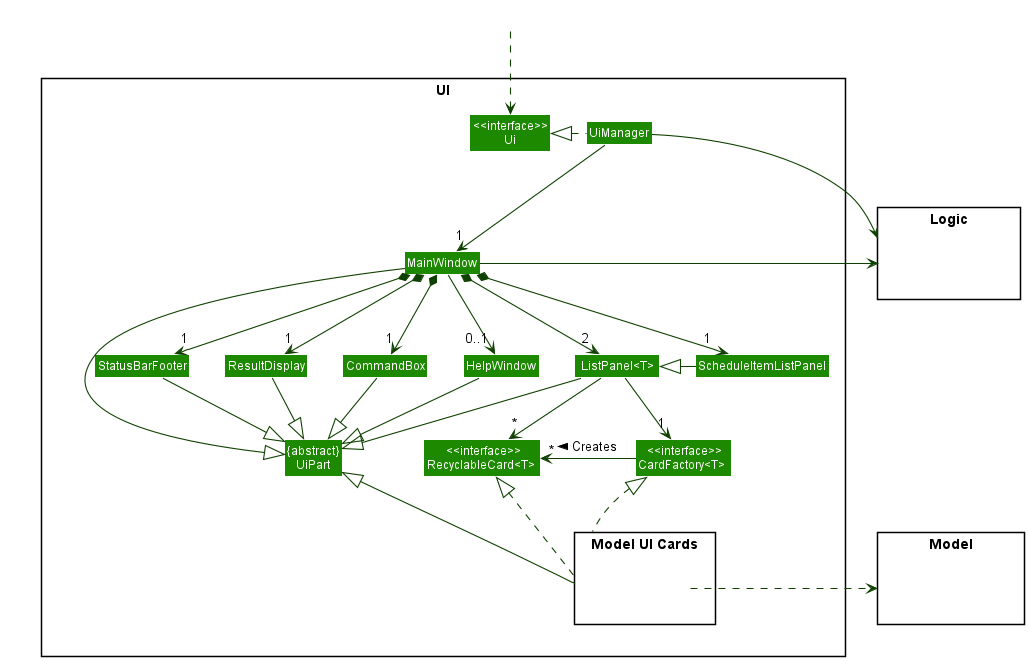

The diagram above was rendered by PlantUML. Its source (embedded in the PNG):
@startuml
!include style.puml
skinparam arrowThickness 1.1
skinparam arrowColor UI_COLOR_T4
skinparam classBackgroundColor UI_COLOR

package UI <<Rectangle>>{
Class "<<interface>>\nUi" as Ui
Class "{abstract}\nUiPart" as UiPart
Class UiManager
Class MainWindow
Class HelpWindow
Class ResultDisplay
Class " ListPanel<T> " as ListPanel
Class ScheduleItemListPanel
Class " <<interface>>\nRecyclableCard<T> " as RecyclableCard
Class " <<interface>>\nCardFactory<T> " as CardFactory
Class StatusBarFooter
Class CommandBox
package "Model UI Cards" as ModelCards <<Rectangle>> {
    Class HiddenCard #FFFFFF
}
}

package Model <<Rectangle>> {
Class HiddenModel #FFFFFF
}

package Logic <<Rectangle>> {
Class HiddenLogic #FFFFFF
}



Class HiddenOutside #FFFFFF
HiddenOutside ..> Ui

UiManager .left.|> Ui
UiManager -down-> "1" MainWindow
MainWindow *-down->  "1" CommandBox
MainWindow *-down-> "1" ResultDisplay
MainWindow *-down-> "2" ListPanel
MainWindow *-down-> "1" ScheduleItemListPanel
MainWindow *-down-> "1" StatusBarFooter
MainWindow --> "0..1" HelpWindow

ListPanel -down-> "*" RecyclableCard
ListPanel -down-> "1" CardFactory
CardFactory -left->  "*" RecyclableCard : Creates >
ModelCards .up.|> RecyclableCard
ModelCards .up.|> CardFactory

MainWindow -left-|> UiPart

ResultDisplay --|> UiPart
CommandBox --|> UiPart
ListPanel --|> UiPart
ModelCards -left-|> UiPart
StatusBarFooter --|> UiPart
HelpWindow --|> UiPart

HiddenCard .right.> Model
UiManager -right-> Logic
MainWindow -left-> Logic

ScheduleItemListPanel -left-|> ListPanel
ListPanel -[hidden]left- HelpWindow
HelpWindow -[hidden]left- CommandBox
CommandBox -[hidden]left- ResultDisplay
ResultDisplay -[hidden]left- StatusBarFooter

MainWindow -[hidden]-|> UiPart
@enduml